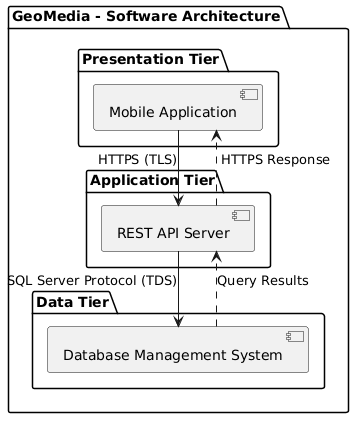

The diagram above was rendered by PlantUML. Its source (embedded in the PNG):
@startuml
top to bottom direction

skinparam linetype ortho


package "GeoMedia - Software Architecture" {

    package "Presentation Tier" {
        [Mobile Application]
    }

    package "Application Tier" {
        [REST API Server]
    }

    package "Data Tier" {
        [Database Management System]
    }

    [Mobile Application] -[hidden]down-> [REST API Server]
    [REST API Server] -[hidden]down-> [Database Management System]

    [Mobile Application] --> [REST API Server] : HTTPS (TLS)
    [REST API Server] --> [Database Management System] : SQL Server Protocol (TDS)

    [Database Management System] ..> [REST API Server] : \nQuery Results
    [REST API Server] ..> [Mobile Application] : \n HTTPS Response
}
@enduml